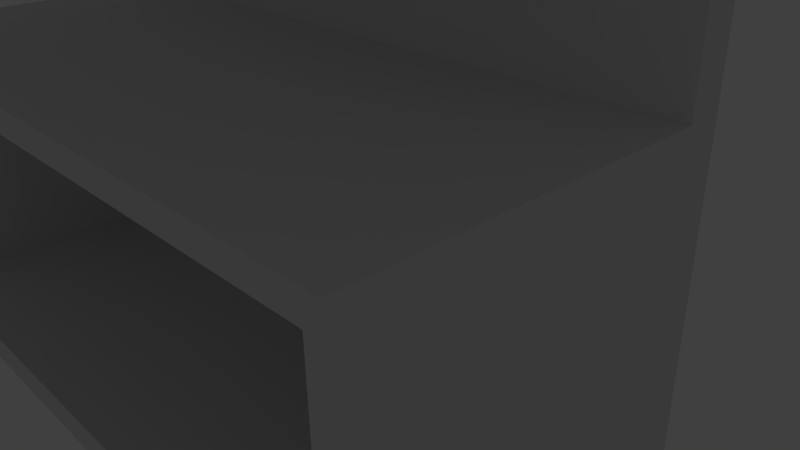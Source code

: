 # Source: bancada.blend  (saved by Blender 2.74.0; exported with 4.5.12 LTS)
import bpy
from mathutils import Matrix  # noqa: F401  (used for matrix-valued properties, if any)

bpy.ops.wm.read_factory_settings(use_empty=True)
scene = bpy.context.scene
scene.name = 'Scene'

# ---- collections
col_collection_1 = bpy.data.collections.new('Collection 1'); scene.collection.children.link(col_collection_1)

# ---- materials (node trees are filled in below, after node groups)
mat_material = bpy.data.materials.new('Material')
mat_material.alpha_threshold = 0.0
mat_material.use_transparent_shadow = False
mat_material.roughness = 0.5
mat_material.line_color = (0.0, 0.0, 0.0, 1.0)

# ---- material node trees

# ---- world
world_world = bpy.data.worlds.new('World'); scene.world = world_world
world_world.color = (0.05088, 0.05088, 0.05088)
world_world.use_sun_shadow = False
world_world.sun_shadow_jitter_overblur = 0.0
world_world.cycles.sampling_method = 'MANUAL'
world_world.cycles.sample_map_resolution = 256

# ---- cameras
cam_camera = bpy.data.cameras.new('Camera')
cam_camera.clip_end = 100.0
cam_camera.lens = 35.0
cam_camera.sensor_width = 32.0
cam_camera.sensor_height = 18.0
cam_camera.ortho_scale = 7.314
cam_camera.dof.focus_distance = 0.0
cam_camera.dof.aperture_fstop = 128.0

# ---- lights
light_lamp = bpy.data.lights.new('Lamp', 'POINT')
light_lamp.transmission_factor = 0.0
light_lamp.cutoff_distance = 30.0
light_lamp.energy = 100.0
light_lamp.shadow_buffer_clip_start = 1.001
light_lamp.shadow_soft_size = 0.1
light_lamp.shadow_maximum_resolution = 0.006
light_lamp.use_absolute_resolution = True
light_lamp.cycles.use_multiple_importance_sampling = False

# ---- meshes
me_cube = bpy.data.meshes.new('Cube')
me_cube.from_pydata([(1.0, 1.0, -3.388), (1.0, -1.0, -3.388), (-1.0, -1.0, -3.388), (-1.0, 1.0, -3.388), (1.0, 1.0, 7.492), (1.0, -1.0, 7.492), (-1.0, -1.0, 7.492), (-1.0, 1.0, 7.492), (1.0, 1.0, 2.769), (1.0, 1.0, 4.745), (1.0, -1.0, 2.769), (1.0, -1.0, 4.745), (-1.0, -1.0, 2.769), (-1.0, -1.0, 4.745), (-1.0, 1.0, 2.769), (-1.0, 1.0, 4.745), (1.0, -8.838, 2.769), (1.0, -8.838, 4.745), (-1.0, -8.838, 2.769), (-1.0, -8.838, 4.745), (0.971, -8.838, 2.874), (0.971, -8.838, 4.64), (-0.971, -8.838, 2.874), (-0.971, -8.838, 4.64), (0.971, 0.6878, 2.874), (0.971, 0.6878, 4.64), (-0.971, 0.6878, 2.874), (-0.971, 0.6878, 4.64), (1.0, 1.0, 0.007547), (1.0, 1.0, 0.2972), (1.0, -1.0, 0.007547), (1.0, -1.0, 0.2972), (-1.0, -1.0, 0.007547), (-1.0, -1.0, 0.2972), (-1.0, 1.0, 0.007547), (-1.0, 1.0, 0.2972), (1.0, -20.04, 0.007547), (1.0, -20.04, 0.2972), (-1.0, -20.04, 0.007547), (-1.0, -20.04, 0.2972), (0.9566, 1.0, -3.388), (-0.9566, 1.0, -3.388), (0.9566, -1.0, -3.388), (-0.9566, -1.0, -3.388), (0.9566, 1.0, 7.492), (-0.9566, 1.0, 7.492), (0.9566, -1.0, 7.492), (-0.9566, -1.0, 7.492), (0.9566, 1.0, 4.745), (-0.9566, 1.0, 4.745), (0.9566, 1.0, 2.769), (-0.9566, 1.0, 2.769), (0.9566, -1.0, 2.769), (-0.9566, -1.0, 2.769), (0.9566, -1.0, 4.745), (-0.9566, -1.0, 4.745), (0.9566, -8.838, 2.769), (-0.9566, -8.838, 2.769), (0.9566, -8.838, 4.745), (-0.9566, -8.838, 4.745), (0.9289, -8.838, 2.874), (-0.9289, -8.838, 2.874), (0.9289, -8.838, 4.64), (-0.9289, -8.838, 4.64), (0.9289, 0.6878, 2.874), (-0.9289, 0.6878, 2.874), (0.9289, 0.6878, 4.64), (-0.9289, 0.6878, 4.64), (0.9566, -1.0, 0.007547), (-0.9566, -1.0, 0.007547), (0.9566, -1.0, 0.2972), (-0.9566, -1.0, 0.2972), (0.9566, 1.0, 0.2972), (-0.9566, 1.0, 0.2972), (0.9566, 1.0, 0.007547), (-0.9566, 1.0, 0.007547), (0.9566, -20.04, 0.007547), (-0.9566, -20.04, 0.007547), (0.9566, -20.04, 0.2972), (-0.9566, -20.04, 0.2972), (1.0, 1.0, -3.051), (1.0, -1.0, -3.051), (-1.0, -1.0, -3.051), (-1.0, 1.0, -3.051), (0.9566, -1.0, -3.051), (-0.9566, -1.0, -3.051), (0.9566, 1.0, -3.051), (-0.9566, 1.0, -3.051), (-0.9566, -19.98, -3.388), (-1.0, -19.98, -3.388), (1.0, -19.98, -3.388), (0.9566, -19.98, -3.388), (0.9566, -19.98, -3.051), (-0.9566, -19.98, -3.051), (1.0, -19.98, -3.051), (-1.0, -19.98, -3.051)], [], [(41, 43, 2, 3), (45, 7, 6, 47), (9, 4, 5, 11), (55, 47, 6, 13), (13, 6, 7, 15), (87, 41, 3, 83), (45, 49, 15, 7), (49, 51, 14, 15), (33, 12, 14, 35), (12, 13, 15, 14), (71, 53, 12, 33), (55, 13, 19, 59), (29, 8, 10, 31), (8, 9, 11, 10), (63, 23, 27, 67), (52, 10, 16, 56), (13, 12, 18, 19), (10, 11, 17, 16), (21, 20, 16, 17), (22, 23, 19, 18), (61, 22, 18, 57), (62, 21, 17, 58), (65, 67, 27, 26), (60, 20, 24, 64), (23, 22, 26, 27), (20, 21, 25, 24), (80, 28, 30, 81), (28, 29, 31, 30), (82, 95, 38, 32), (71, 33, 39, 79), (82, 32, 34, 83), (32, 33, 35, 34), (51, 73, 35, 14), (73, 75, 34, 35), (77, 79, 39, 38), (81, 30, 36, 94), (33, 32, 38, 39), (30, 31, 37, 36), (95, 93, 77, 38), (69, 68, 76, 77), (36, 37, 78, 76), (76, 78, 79, 77), (29, 28, 74, 72), (72, 74, 75, 73), (8, 29, 72, 50), (50, 72, 73, 51), (31, 70, 78, 37), (70, 71, 79, 78), (94, 36, 76, 92), (84, 68, 69, 85), (22, 61, 65, 26), (61, 60, 64, 65), (24, 25, 66, 64), (64, 66, 67, 65), (23, 63, 59, 19), (63, 62, 58, 59), (20, 60, 56, 16), (60, 61, 57, 56), (12, 53, 57, 18), (53, 52, 56, 57), (21, 62, 66, 25), (62, 63, 67, 66), (11, 54, 58, 17), (54, 55, 59, 58), (31, 10, 52, 70), (70, 52, 53, 71), (9, 8, 50, 48), (48, 50, 51, 49), (4, 9, 48, 44), (44, 48, 49, 45), (80, 0, 40, 86), (86, 40, 41, 87), (11, 5, 46, 54), (54, 46, 47, 55), (4, 44, 46, 5), (44, 45, 47, 46), (0, 1, 42, 40), (40, 42, 43, 41), (74, 86, 87, 75), (28, 80, 86, 74), (84, 85, 93, 92), (76, 68, 84, 92), (2, 82, 83, 3), (69, 77, 93, 85), (0, 80, 81, 1), (75, 87, 83, 34), (91, 92, 93, 88), (90, 94, 92, 91), (88, 93, 95, 89), (82, 2, 89, 95), (1, 81, 94, 90), (43, 42, 91, 88), (42, 1, 90, 91), (2, 43, 88, 89)])
me_cube.materials.append(mat_material)
me_cube.use_remesh_preserve_volume = False
me_cube.use_remesh_preserve_attributes = False
me_cube.use_mirror_vertex_groups = False
me_cube.update()

# ---- objects
ob_cube = bpy.data.objects.new('Cube', me_cube)
ob_lamp = bpy.data.objects.new('Lamp', light_lamp)
ob_camera = bpy.data.objects.new('Camera', cam_camera)

# ---- transforms, parenting, visibility, modifiers, constraints
ob_cube.location = (-0.08198, 0.0, 2.58)
ob_cube.scale = (4.286, 0.2021, 1.0)
ob_cube.lock_rotations_4d = False
ob_cube.empty_display_type = 'ARROWS'
ob_cube.lineart.crease_threshold = 0.0
ob_lamp.location = (4.076, 1.005, 5.904)
ob_lamp.rotation_euler = (0.6503, 0.05522, 1.866)
ob_lamp.lock_rotations_4d = False
ob_lamp.empty_display_type = 'ARROWS'
ob_lamp.color = (0.0, 0.0, 0.0, 0.0)
ob_lamp.lineart.crease_threshold = 0.0
ob_camera.location = (7.481, -6.508, 5.344)
ob_camera.rotation_euler = (1.109, 0.01082, 0.8149)
ob_camera.lock_rotations_4d = False
ob_camera.empty_display_type = 'ARROWS'
ob_camera.color = (0.0, 0.0, 0.0, 0.0)
ob_camera.display_type = 'WIRE'
ob_camera.lineart.crease_threshold = 0.0

# ---- collection membership
col_collection_1.objects.link(ob_cube)
col_collection_1.objects.link(ob_lamp)
col_collection_1.objects.link(ob_camera)

# ---- scene / render settings (as saved in the file)
scene.camera = ob_camera
scene.frame_start = 1; scene.frame_end = 250; scene.frame_set(1)
scene.render.engine = 'BLENDER_EEVEE_NEXT'
scene.render.resolution_percentage = 50
scene.render.dither_intensity = 0.0
scene.cycles.use_denoising = False
scene.cycles.samples = 10
scene.cycles.sampling_pattern = 'TABULATED_SOBOL'
scene.cycles.light_sampling_threshold = 0.0
scene.cycles.use_adaptive_sampling = False
scene.cycles.use_light_tree = False
scene.cycles.blur_glossy = 0.0
scene.cycles.pixel_filter_type = 'GAUSSIAN'
scene.cycles.sample_clamp_indirect = 0.0
scene.view_settings.view_transform = 'Standard'
bpy.context.view_layer.update()
